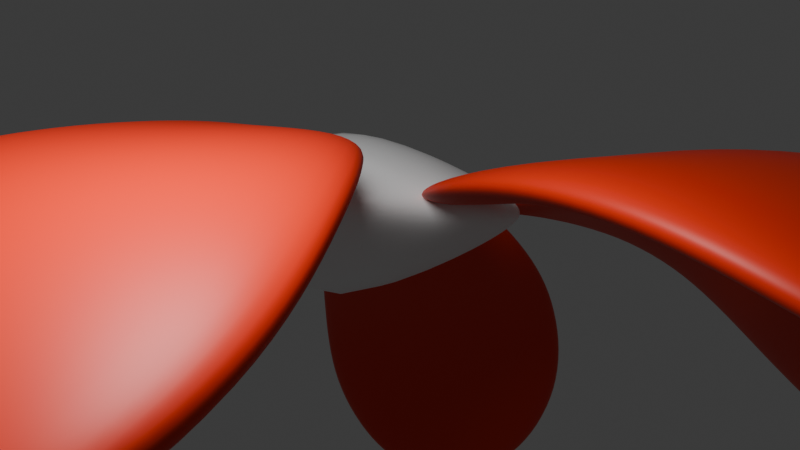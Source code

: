 # Source: fleur_attaquante_02.blend  (saved by Blender 5.2.44; exported with 4.5.12 LTS)
import bpy
from mathutils import Matrix  # noqa: F401  (used for matrix-valued properties, if any)

bpy.ops.wm.read_factory_settings(use_empty=True)
scene = bpy.context.scene
scene.name = 'Scene'

# ---- collections
col_collection = bpy.data.collections.new('Collection'); scene.collection.children.link(col_collection)
col_fleur_corolle_bleue_coeur_blanc_1_armature = bpy.data.collections.new('fleur_corolle_bleue_coeur_blanc_1_armature'); scene.collection.children.link(col_fleur_corolle_bleue_coeur_blanc_1_armature)
col_fleur_petales_violets_bleus_coeur_jaune_7_armatures = bpy.data.collections.new('fleur_petales_violets_bleus_coeur_jaune_7_armatures'); scene.collection.children.link(col_fleur_petales_violets_bleus_coeur_jaune_7_armatures)
col_fleur_petales_jaunes_oranges_coeur_rouge_6_armatures = bpy.data.collections.new('fleur_petales_jaunes_oranges_coeur_rouge_6_armatures'); scene.collection.children.link(col_fleur_petales_jaunes_oranges_coeur_rouge_6_armatures)
col_fleur_petales_rouges_oranges_coeur_bleu_1_armature = bpy.data.collections.new('fleur_petales_rouges_oranges_coeur_bleu_1_armature'); scene.collection.children.link(col_fleur_petales_rouges_oranges_coeur_bleu_1_armature)
col_fleur_orange_entiere_1_armature = bpy.data.collections.new('fleur_orange_entiere_1_armature'); scene.collection.children.link(col_fleur_orange_entiere_1_armature)

# ---- materials (node trees are filled in below, after node groups)
mat_material = bpy.data.materials.new('Material')
mat_material_003 = bpy.data.materials.new('Material.003')

# ---- material node trees
mat_material.use_nodes = True; mat_material.node_tree.nodes.clear()
_N = mat_material.node_tree.nodes; _L = mat_material.node_tree.links
n0 = _N.new('ShaderNodeBsdfPrincipled'); n0.name = 'Principled BSDF'; n0.location = (-200, 100)
n0.inputs[0].default_value = (1.0, 1.0, 1.0, 1.0)
n1 = _N.new('ShaderNodeOutputMaterial'); n1.name = 'Material Output'; n1.location = (200, 100)
_L.new(n0.outputs[0], n1.inputs[0])
n1.is_active_output = True
mat_material_003.use_nodes = True; mat_material_003.node_tree.nodes.clear()
_N = mat_material_003.node_tree.nodes; _L = mat_material_003.node_tree.links
n0 = _N.new('ShaderNodeBsdfPrincipled'); n0.name = 'Principled BSDF'; n0.location = (-200, 100)
n0.inputs[0].default_value = (0.8, 0.0242, 0.0, 1.0)
n1 = _N.new('ShaderNodeOutputMaterial'); n1.name = 'Material Output'; n1.location = (200, 100)
_L.new(n0.outputs[0], n1.inputs[0])
n1.is_active_output = True

# ---- world
world_world = bpy.data.worlds.new('World'); scene.world = world_world
world_world.use_nodes = True; world_world.node_tree.nodes.clear()
_N = world_world.node_tree.nodes; _L = world_world.node_tree.links
n0 = _N.new('ShaderNodeOutputWorld'); n0.name = 'World Output'; n0.location = (200, 100)
n1 = _N.new('ShaderNodeBackground'); n1.name = 'Background'; n1.location = (-200, 100)
n1.inputs[0].default_value = (0.05088, 0.05088, 0.05088, 1.0)
_L.new(n1.outputs[0], n0.inputs[0])
n0.is_active_output = True
world_world.color = (0.05088, 0.05088, 0.05088)
world_world.sun_shadow_jitter_overblur = 0.0

# ---- cameras
cam_camera = bpy.data.cameras.new('Camera')
cam_camera.clip_start = 0.01
cam_camera.ortho_scale = 7.314

# ---- lights
light_light = bpy.data.lights.new('Light', 'POINT')
light_light.energy = 10.7
light_light.shadow_soft_size = 0.13

# ---- meshes
me_circle_003 = bpy.data.meshes.new('Circle.003')
me_circle_003.from_pydata([(-3.365e-06, -0.01326, 0.2331), (0.1391, -0.01789, 0.1842), (0.2259, -0.02333, -0.04322), (0.001461, -0.1372, -0.001979), (0.09178, -0.01656, 0.2109), (0.2017, -0.02192, 0.1171), (0.09303, 0.01674, -0.2123), (0.1379, 0.01722, -0.1848), (-0.002124, 0.01485, -0.2345), (0.2016, 0.02069, 0.117), (-0.01134, 0.1506, -0.00877), (0.09176, 0.01533, 0.2108), (-0.0008599, -0.009453, -0.2339), (0.1383, -0.01754, -0.1845), (0.09368, -0.01273, -0.212), (0.2032, -0.02191, -0.1161), (0.2259, 0.0221, -0.04321), (0.139, 0.01666, 0.1842), (-3.382e-06, 0.01203, 0.2331), (0.231, -0.02363, 0.0005782), (0.2245, -0.0233, 0.04335), (0.2032, 0.02068, -0.116), (0.231, 0.0224, 0.0005781), (0.2245, 0.02207, 0.04335), (-0.139, -0.01772, 0.1843), (-0.2147, -0.02841, -0.03417), (-0.09179, -0.01656, 0.2109), (-0.2006, -0.02034, 0.1172), (-0.1017, 0.02003, -0.2151), (-0.1483, 0.01734, -0.1882), (-0.2016, 0.0218, 0.1169), (-0.09178, 0.01533, 0.2108), (-0.1381, -0.01412, -0.1851), (-0.09679, -0.007325, -0.2136), (-0.1928, -0.03146, -0.1108), (-0.2283, 0.01337, -0.03832), (-0.1391, 0.01798, 0.184), (-0.2218, -0.02483, 0.004035), (-0.22, -0.02167, 0.04405), (-0.2097, 0.006948, -0.116), (-0.2313, 0.0186, 0.001132), (-0.2246, 0.02267, 0.04259), (-0.01329, -0.1866, -0.7417), (-0.0761, 0.02432, -0.1771), (-0.1622, -0.3097, -0.7982), (-0.001053, -0.005974, -0.1903), (-0.01762, -0.3651, -0.8165), (-0.233, -0.07445, -0.5816), (-0.01279, -0.05091, -0.5836), (-0.01484, -0.1995, -0.7129), (-0.2419, -0.2022, -0.7131), (-0.1816, -0.006922, -0.412), (-0.00548, 0.01521, -0.4145), (-0.07945, 0.04232, -0.1792), (-0.1649, -0.2775, -0.8367), (-0.000401, 0.00905, -0.1891), (-0.01762, -0.3442, -0.8447), (-0.2432, -0.03265, -0.6165), (-0.01327, -0.01019, -0.6233), (-0.01529, -0.1557, -0.7542), (-0.2482, -0.1611, -0.7539), (-0.1894, 0.03614, -0.4313), (-0.006339, 0.05911, -0.4356), (0.0731, 0.01392, -0.1773), (0.1287, -0.2938, -0.8003), (0.2079, -0.0324, -0.5866), (0.2131, -0.1695, -0.7215), (0.1703, 0.02579, -0.4206), (0.07328, 0.03244, -0.1785), (0.1306, -0.2608, -0.838), (0.2148, 0.01266, -0.6185), (0.2173, -0.1263, -0.7599), (0.1744, 0.07061, -0.4376), (0.01329, -0.1958, 0.7356), (0.07277, 0.01154, 0.1742), (0.1578, -0.3069, 0.7881), (0.000398, -0.00825, 0.1897), (0.01762, -0.3762, 0.806), (0.2244, -0.05054, 0.5757), (0.01096, -0.0637, 0.5775), (0.01372, -0.2096, 0.7047), (0.2359, -0.1884, 0.7061), (0.1803, 0.01202, 0.4134), (0.004645, 0.005928, 0.4142), (0.07277, 0.03036, 0.1753), (0.1597, -0.2745, 0.827), (0.000398, 0.00905, 0.189), (0.01762, -0.356, 0.8347), (0.2306, -0.005424, 0.6099), (0.0124, -0.02223, 0.6178), (0.01447, -0.1662, 0.7472), (0.2405, -0.1458, 0.7472), (0.1831, 0.0586, 0.4313), (0.004977, 0.05148, 0.4356), (-0.07292, 0.01235, 0.1779), (-0.1264, -0.3164, 0.7919), (-0.2048, -0.06625, 0.5839), (-0.2118, -0.1956, 0.7152), (-0.1706, 0.001428, 0.421), (-0.07292, 0.03125, 0.1792), (-0.1264, -0.2836, 0.8301), (-0.2043, -0.01919, 0.6158), (-0.2114, -0.1514, 0.7541), (-0.1706, 0.04713, 0.438), (0.6617, -0.1018, -0.4154), (0.1163, 0.02012, -0.145), (0.6615, -0.1678, -0.6066), (0.164, -0.008351, -0.09478), (0.7551, -0.2412, -0.5155), (0.3995, 0.0005609, -0.4942), (0.5049, -0.03424, -0.3121), (0.6363, -0.1333, -0.4125), (0.53, -0.08314, -0.5988), (0.2666, 0.02541, -0.3581), (0.3537, 0.001399, -0.2069), (0.118, 0.03935, -0.1453), (0.6894, -0.1263, -0.6124), (0.1635, 0.009049, -0.09491), (0.7763, -0.2137, -0.5178), (0.4226, 0.05067, -0.5058), (0.5348, 0.01637, -0.3164), (0.6664, -0.08035, -0.4164), (0.5575, -0.03247, -0.6081), (0.2786, 0.07489, -0.364), (0.3694, 0.05152, -0.2087), (0.1875, 0.004008, -0.02117), (0.796, -0.2422, -0.3665), (0.613, -0.07662, -0.1276), (0.7487, -0.1758, -0.2212), (0.4455, -0.01535, -0.05813), (0.1885, 0.02322, -0.02123), (0.8259, -0.2001, -0.3687), (0.6423, -0.02431, -0.1274), (0.7804, -0.1236, -0.2226), (0.4617, 0.03297, -0.05725), (-0.6793, 0.03054, 0.4075), (-0.1077, -0.009582, 0.1463), (-0.726, -0.02969, 0.602), (-0.1632, -0.009552, 0.09475), (-0.8433, -0.01785, 0.5072), (-0.4047, -0.0204, 0.4953), (-0.5172, -0.01772, 0.3114), (-0.6795, -0.02816, 0.4089), (-0.5625, -0.03564, 0.5975), (-0.26, -0.01457, 0.3605), (-0.3488, -0.02541, 0.2096), (-0.1078, 0.0102, 0.1464), (-0.726, 0.02125, 0.6049), (-0.1635, 0.00905, 0.09485), (-0.8433, 0.0161, 0.5072), (-0.4051, 0.03647, 0.5047), (-0.5192, 0.04157, 0.3125), (-0.6803, 0.03333, 0.4096), (-0.5627, 0.02341, 0.6041), (-0.2606, 0.03785, 0.3654), (-0.3511, 0.02821, 0.2096), (-0.1801, -0.003028, 0.02169), (-0.8701, -0.03247, 0.362), (-0.6222, -0.03777, 0.1313), (-0.7883, -0.04209, 0.2225), (-0.4329, -0.04489, 0.06593), (-0.1833, 0.01598, 0.02068), (-0.8726, 0.01837, 0.3609), (-0.6318, 0.01824, 0.1274), (-0.7944, 0.01645, 0.2201), (-0.441, 0.004899, 0.06232), (-0.6323, -0.3082, -0.3115), (-0.2159, 0.07657, -0.04944), (-0.736, -0.4099, -0.2014), (-0.1995, 0.0653, -0.1219), (-0.6837, -0.4919, -0.3257), (-0.5918, -0.1345, -0.07285), (-0.4961, -0.1532, -0.2643), (-0.6071, -0.3106, -0.3057), (-0.7081, -0.2801, -0.1072), (-0.4354, -0.04384, -0.04114), (-0.3511, -0.06569, -0.1912), (-0.2241, 0.09251, -0.05432), (-0.7718, -0.3801, -0.2182), (-0.2077, 0.08115, -0.127), (-0.7113, -0.4743, -0.3389), (-0.6224, -0.09045, -0.08846), (-0.5342, -0.1162, -0.2848), (-0.6457, -0.2697, -0.3247), (-0.7441, -0.2385, -0.1245), (-0.4543, -0.000896, -0.05171), (-0.374, -0.02546, -0.2041), (-0.1525, 0.07482, -0.1803), (-0.6167, -0.4237, -0.4602), (-0.4063, -0.1429, -0.4609), (-0.5179, -0.2931, -0.5138), (-0.2806, -0.04244, -0.3556), (-0.1607, 0.09062, -0.1856), (-0.6527, -0.3956, -0.4796), (-0.4373, -0.1034, -0.4858), (-0.5536, -0.2544, -0.537), (-0.3009, -0.002287, -0.3735), (0.6719, -0.1204, 0.3879), (0.1949, 0.0499, 0.02542), (0.8139, -0.2476, 0.313), (0.1808, 0.06661, 0.1005), (0.772, -0.2722, 0.4578), (0.6181, -0.06682, 0.1046), (0.5133, -0.04327, 0.2932), (0.6493, -0.1523, 0.3763), (0.7603, -0.1686, 0.1805), (0.4469, 0.004111, 0.04974), (0.3586, 0.01061, 0.201), (0.1978, 0.06873, 0.02717), (0.8412, -0.2053, 0.325), (0.1845, 0.08524, 0.103), (0.7912, -0.2446, 0.4671), (0.6455, -0.01462, 0.1146), (0.5404, 0.007454, 0.3078), (0.677, -0.09908, 0.3898), (0.7897, -0.1162, 0.192), (0.4617, 0.05174, 0.05608), (0.3734, 0.05807, 0.2098), (0.1303, 0.0839, 0.155), (0.6728, -0.2206, 0.5596), (0.4078, -0.03452, 0.4791), (0.5403, -0.134, 0.5688), (0.2741, 0.02272, 0.3552), (0.1345, 0.1023, 0.158), (0.6981, -0.1791, 0.5745), (0.4288, 0.01551, 0.4991), (0.5654, -0.08337, 0.5871), (0.2865, 0.06891, 0.3693)], [], [(1, 3, 0, 4), (2, 3, 20, 19), (15, 2, 16, 21), (7, 10, 8, 6), (1, 4, 11, 17), (13, 15, 21, 7), (19, 20, 23, 22), (20, 5, 9, 23), (14, 13, 7, 6), (16, 10, 7, 21), (4, 0, 18, 11), (12, 14, 6, 8), (13, 14, 12, 3), (2, 15, 13, 3), (2, 19, 22, 16), (16, 22, 23, 10), (17, 11, 18, 10), (10, 23, 9, 17), (3, 1, 5, 20), (5, 1, 17, 9), (24, 26, 0, 3), (25, 37, 38, 3), (34, 39, 35, 25), (29, 28, 8, 10), (24, 36, 31, 26), (32, 29, 39, 34), (37, 40, 41, 38), (38, 41, 30, 27), (33, 28, 29, 32), (35, 39, 29, 10), (26, 31, 18, 0), (12, 8, 28, 33), (32, 3, 12, 33), (25, 3, 32, 34), (25, 35, 40, 37), (35, 10, 41, 40), (36, 10, 18, 31), (10, 36, 30, 41), (3, 38, 27, 24), (27, 30, 36, 24), (50, 49, 46, 44), (51, 52, 48, 47), (47, 48, 49, 50), (43, 45, 52, 51), (60, 54, 56, 59), (61, 57, 58, 62), (57, 60, 59, 58), (53, 61, 62, 55), (47, 57, 61, 51), (51, 61, 53, 43), (50, 60, 57, 47), (46, 56, 54, 44), (44, 54, 60, 50), (43, 53, 55, 45), (66, 64, 46, 49), (67, 65, 48, 52), (65, 66, 49, 48), (63, 67, 52, 45), (71, 59, 56, 69), (72, 62, 58, 70), (70, 58, 59, 71), (68, 55, 62, 72), (65, 67, 72, 70), (67, 63, 68, 72), (66, 65, 70, 71), (46, 64, 69, 56), (64, 66, 71, 69), (63, 45, 55, 68), (81, 80, 77, 75), (82, 83, 79, 78), (78, 79, 80, 81), (74, 76, 83, 82), (91, 85, 87, 90), (92, 88, 89, 93), (88, 91, 90, 89), (84, 92, 93, 86), (78, 88, 92, 82), (82, 92, 84, 74), (81, 91, 88, 78), (77, 87, 85, 75), (75, 85, 91, 81), (74, 84, 86, 76), (97, 95, 77, 80), (98, 96, 79, 83), (96, 97, 80, 79), (94, 98, 83, 76), (102, 90, 87, 100), (103, 93, 89, 101), (101, 89, 90, 102), (99, 86, 93, 103), (96, 98, 103, 101), (98, 94, 99, 103), (97, 96, 101, 102), (77, 95, 100, 87), (95, 97, 102, 100), (94, 76, 86, 99), (112, 111, 108, 106), (113, 114, 110, 109), (109, 110, 111, 112), (105, 107, 114, 113), (122, 116, 118, 121), (123, 119, 120, 124), (119, 122, 121, 120), (115, 123, 124, 117), (109, 119, 123, 113), (113, 123, 115, 105), (112, 122, 119, 109), (108, 118, 116, 106), (106, 116, 122, 112), (105, 115, 117, 107), (128, 126, 108, 111), (129, 127, 110, 114), (127, 128, 111, 110), (125, 129, 114, 107), (133, 121, 118, 131), (134, 124, 120, 132), (132, 120, 121, 133), (130, 117, 124, 134), (127, 129, 134, 132), (129, 125, 130, 134), (128, 127, 132, 133), (108, 126, 131, 118), (126, 128, 133, 131), (125, 107, 117, 130), (143, 142, 139, 137), (144, 145, 141, 140), (140, 141, 142, 143), (136, 138, 145, 144), (153, 147, 149, 152), (154, 150, 151, 155), (150, 153, 152, 151), (146, 154, 155, 148), (140, 150, 154, 144), (144, 154, 146, 136), (143, 153, 150, 140), (139, 149, 147, 137), (137, 147, 153, 143), (136, 146, 148, 138), (159, 157, 139, 142), (160, 158, 141, 145), (158, 159, 142, 141), (156, 160, 145, 138), (164, 152, 149, 162), (165, 155, 151, 163), (163, 151, 152, 164), (161, 148, 155, 165), (158, 160, 165, 163), (160, 156, 161, 165), (159, 158, 163, 164), (139, 157, 162, 149), (157, 159, 164, 162), (156, 138, 148, 161), (174, 173, 170, 168), (175, 176, 172, 171), (171, 172, 173, 174), (167, 169, 176, 175), (184, 178, 180, 183), (185, 181, 182, 186), (181, 184, 183, 182), (177, 185, 186, 179), (171, 181, 185, 175), (175, 185, 177, 167), (174, 184, 181, 171), (170, 180, 178, 168), (168, 178, 184, 174), (167, 177, 179, 169), (190, 188, 170, 173), (191, 189, 172, 176), (189, 190, 173, 172), (187, 191, 176, 169), (195, 183, 180, 193), (196, 186, 182, 194), (194, 182, 183, 195), (192, 179, 186, 196), (189, 191, 196, 194), (191, 187, 192, 196), (190, 189, 194, 195), (170, 188, 193, 180), (188, 190, 195, 193), (187, 169, 179, 192), (205, 204, 201, 199), (206, 207, 203, 202), (202, 203, 204, 205), (198, 200, 207, 206), (215, 209, 211, 214), (216, 212, 213, 217), (212, 215, 214, 213), (208, 216, 217, 210), (202, 212, 216, 206), (206, 216, 208, 198), (205, 215, 212, 202), (201, 211, 209, 199), (199, 209, 215, 205), (198, 208, 210, 200), (221, 219, 201, 204), (222, 220, 203, 207), (220, 221, 204, 203), (218, 222, 207, 200), (226, 214, 211, 224), (227, 217, 213, 225), (225, 213, 214, 226), (223, 210, 217, 227), (220, 222, 227, 225), (222, 218, 223, 227), (221, 220, 225, 226), (201, 219, 224, 211), (219, 221, 226, 224), (218, 200, 210, 223)])
me_circle_003.polygons.foreach_set('use_smooth', [True] * 208)
me_circle_003.polygons.foreach_set('material_index', [0, 0, 0, 0, 0, 0, 0, 0, 0, 0, 0, 0, 0, 0, 0, 0, 0, 0, 0, 0, 0, 0, 0, 0, 0, 0, 0, 0, 0, 0, 0, 0, 0, 0, 0, 0, 0, 0, 0, 0, 1, 1, 1, 1, 1, 1, 1, 1, 1, 1, 1, 1, 1, 1, 1, 1, 1, 1, 1, 1, 1, 1, 1, 1, 1, 1, 1, 1, 1, 1, 1, 1, 1, 1, 1, 1, 1, 1, 1, 1, 1, 1, 1, 1, 1, 1, 1, 1, 1, 1, 1, 1, 1, 1, 1, 1, 1, 1, 1, 1, 1, 1, 1, 1, 1, 1, 1, 1, 1, 1, 1, 1, 1, 1, 1, 1, 1, 1, 1, 1, 1, 1, 1, 1, 1, 1, 1, 1, 1, 1, 1, 1, 1, 1, 1, 1, 1, 1, 1, 1, 1, 1, 1, 1, 1, 1, 1, 1, 1, 1, 1, 1, 1, 1, 1, 1, 1, 1, 1, 1, 1, 1, 1, 1, 1, 1, 1, 1, 1, 1, 1, 1, 1, 1, 1, 1, 1, 1, 1, 1, 1, 1, 1, 1, 1, 1, 1, 1, 1, 1, 1, 1, 1, 1, 1, 1, 1, 1, 1, 1, 1, 1, 1, 1, 1, 1, 1, 1])
_uv = me_circle_003.uv_layers.new(name='UVMap')
_uv.uv.foreach_set('vector', [0.8536, 0.1464, 0.4986, 0.488, 0.5, 0.0, 0.6768, 0.07322, 0.9917, 0.488, 0.5086, 0.4978, 0.9613, 0.4157, 0.9867, 0.4679, 0.9268, 0.3232, 0.9917, 0.488, 0.9918, 0.4881, 0.9268, 0.3232, 0.8536, 0.1464, 0.4986, 0.488, 0.5, 0.0, 0.6768, 0.07322, 0.8536, 0.1464, 0.6768, 0.07322, 0.6768, 0.07322, 0.8536, 0.1464, 0.8536, 0.1464, 0.9268, 0.3232, 0.9268, 0.3232, 0.8536, 0.1464, 0.9867, 0.4679, 0.9613, 0.4157, 0.9613, 0.4157, 0.9867, 0.4679, 0.9613, 0.4157, 0.9268, 0.3232, 0.9268, 0.3232, 0.9613, 0.4157, 0.6768, 0.07322, 0.8536, 0.1464, 0.8536, 0.1464, 0.6768, 0.07322, 0.9918, 0.4881, 0.5086, 0.4978, 0.8536, 0.1464, 0.9268, 0.3232, 0.6768, 0.07322, 0.5, 0.0, 0.5, 0.0, 0.6768, 0.07322, 0.5, 0.0, 0.6768, 0.07322, 0.6768, 0.07322, 0.5, 0.0, 0.8536, 0.1464, 0.6768, 0.07322, 0.5, 0.0, 0.5086, 0.4978, 0.9917, 0.488, 0.9268, 0.3232, 0.8536, 0.1464, 0.5151, 0.5043, 0.9917, 0.488, 0.9867, 0.4679, 0.9867, 0.4679, 0.9918, 0.4881, 0.9918, 0.4881, 0.9867, 0.4679, 0.9613, 0.4157, 0.5151, 0.5043, 0.8536, 0.1464, 0.6768, 0.07322, 0.5, 0.0, 0.5086, 0.4978, 0.5086, 0.4978, 0.9613, 0.4157, 0.9268, 0.3232, 0.8536, 0.1464, 0.5086, 0.4978, 0.8536, 0.1464, 0.9268, 0.3232, 0.9613, 0.4157, 0.9268, 0.3232, 0.8536, 0.1464, 0.8536, 0.1464, 0.9268, 0.3232, 0.8536, 0.1464, 0.6768, 0.07322, 0.5, 0.0, 0.5086, 0.4978, 0.9931, 0.4916, 0.9867, 0.4679, 0.9635, 0.4177, 0.5151, 0.5043, 0.9268, 0.3232, 0.9268, 0.3232, 0.9931, 0.4916, 0.9931, 0.4916, 0.8536, 0.1464, 0.6768, 0.07322, 0.5, 0.0, 0.5086, 0.4978, 0.8536, 0.1464, 0.8536, 0.1464, 0.6768, 0.07322, 0.6768, 0.07322, 0.8536, 0.1464, 0.8536, 0.1464, 0.9268, 0.3232, 0.9268, 0.3232, 0.9867, 0.4679, 0.9867, 0.4679, 0.9634, 0.4177, 0.9635, 0.4177, 0.9635, 0.4177, 0.9634, 0.4177, 0.9268, 0.3232, 0.9268, 0.3232, 0.6768, 0.07322, 0.6768, 0.07322, 0.8536, 0.1464, 0.8536, 0.1464, 0.9931, 0.4916, 0.9268, 0.3232, 0.8536, 0.1464, 0.5151, 0.5043, 0.6768, 0.07322, 0.6768, 0.07322, 0.5, 0.0, 0.5, 0.0, 0.5, 0.0, 0.5, 0.0, 0.6768, 0.07322, 0.6768, 0.07322, 0.8536, 0.1464, 0.4986, 0.488, 0.5, 0.0, 0.6768, 0.07322, 0.9931, 0.4916, 0.5086, 0.4978, 0.8536, 0.1464, 0.9268, 0.3232, 0.9931, 0.4916, 0.9931, 0.4916, 0.9867, 0.4679, 0.9867, 0.4679, 0.9931, 0.4916, 0.5086, 0.4978, 0.9634, 0.4177, 0.9867, 0.4679, 0.8536, 0.1464, 0.4986, 0.488, 0.5, 0.0, 0.6768, 0.07322, 0.5086, 0.4978, 0.8536, 0.1464, 0.9268, 0.3232, 0.9634, 0.4177, 0.5086, 0.4978, 0.9635, 0.4177, 0.9268, 0.3232, 0.8536, 0.1464, 0.9268, 0.3232, 0.9268, 0.3232, 0.8536, 0.1464, 0.8536, 0.1464, 0.0, 0.75, 0.5, 0.75, 0.5, 1.0, 0.0, 1.0, 0.0, 0.25, 0.5, 0.25, 0.5, 0.5, 0.0, 0.5, 0.0, 0.5, 0.5, 0.5, 0.5, 0.75, 0.0, 0.75, 0.0, 0.0, 0.5, 0.0, 0.5, 0.25, 0.0, 0.25, 0.0, 0.75, 0.0, 1.0, 0.5, 1.0, 0.5, 0.75, 0.0, 0.25, 0.0, 0.5, 0.5, 0.5, 0.5, 0.25, 0.0, 0.5, 0.0, 0.75, 0.5, 0.75, 0.5, 0.5, 0.0, 0.0, 0.0, 0.25, 0.5, 0.25, 0.5, 0.0, 0.0, 0.5, 0.0, 0.5, 0.0, 0.25, 0.0, 0.25, 0.0, 0.25, 0.0, 0.25, 0.0, 0.0, 0.0, 0.0, 0.0, 0.75, 0.0, 0.75, 0.0, 0.5, 0.0, 0.5, 0.5, 1.0, 0.5, 1.0, 0.0, 1.0, 0.0, 1.0, 0.0, 1.0, 0.0, 1.0, 0.0, 0.75, 0.0, 0.75, 0.0, 0.0, 0.0, 0.0, 0.5, 0.0, 0.5, 0.0, 0.0, 0.75, 0.0, 1.0, 0.5, 1.0, 0.5, 0.75, 0.0, 0.25, 0.0, 0.5, 0.5, 0.5, 0.5, 0.25, 0.0, 0.5, 0.0, 0.75, 0.5, 0.75, 0.5, 0.5, 0.0, 0.0, 0.0, 0.25, 0.5, 0.25, 0.5, 0.0, 0.0, 0.75, 0.5, 0.75, 0.5, 1.0, 0.0, 1.0, 0.0, 0.25, 0.5, 0.25, 0.5, 0.5, 0.0, 0.5, 0.0, 0.5, 0.5, 0.5, 0.5, 0.75, 0.0, 0.75, 0.0, 0.0, 0.5, 0.0, 0.5, 0.25, 0.0, 0.25, 0.0, 0.5, 0.0, 0.25, 0.0, 0.25, 0.0, 0.5, 0.0, 0.25, 0.0, 0.0, 0.0, 0.0, 0.0, 0.25, 0.0, 0.75, 0.0, 0.5, 0.0, 0.5, 0.0, 0.75, 0.5, 1.0, 0.0, 1.0, 0.0, 1.0, 0.5, 1.0, 0.0, 1.0, 0.0, 0.75, 0.0, 0.75, 0.0, 1.0, 0.0, 0.0, 0.5, 0.0, 0.5, 0.0, 0.0, 0.0, 0.0, 0.75, 0.5, 0.75, 0.5, 1.0, 0.0, 1.0, 0.0, 0.25, 0.5, 0.25, 0.5, 0.5, 0.0, 0.5, 0.0, 0.5, 0.5, 0.5, 0.5, 0.75, 0.0, 0.75, 0.0, 0.0, 0.5, 0.0, 0.5, 0.25, 0.0, 0.25, 0.0, 0.75, 0.0, 1.0, 0.5, 1.0, 0.5, 0.75, 0.0, 0.25, 0.0, 0.5, 0.5, 0.5, 0.5, 0.25, 0.0, 0.5, 0.0, 0.75, 0.5, 0.75, 0.5, 0.5, 0.0, 0.0, 0.0, 0.25, 0.5, 0.25, 0.5, 0.0, 0.0, 0.5, 0.0, 0.5, 0.0, 0.25, 0.0, 0.25, 0.0, 0.25, 0.0, 0.25, 0.0, 0.0, 0.0, 0.0, 0.0, 0.75, 0.0, 0.75, 0.0, 0.5, 0.0, 0.5, 0.5, 1.0, 0.5, 1.0, 0.0, 1.0, 0.0, 1.0, 0.0, 1.0, 0.0, 1.0, 0.0, 0.75, 0.0, 0.75, 0.0, 0.0, 0.0, 0.0, 0.5, 0.0, 0.5, 0.0, 0.0, 0.75, 0.0, 1.0, 0.5, 1.0, 0.5, 0.75, 0.0, 0.25, 0.0, 0.5, 0.5, 0.5, 0.5, 0.25, 0.0, 0.5, 0.0, 0.75, 0.5, 0.75, 0.5, 0.5, 0.0, 0.0, 0.0, 0.25, 0.5, 0.25, 0.5, 0.0, 0.0, 0.75, 0.5, 0.75, 0.5, 1.0, 0.0, 1.0, 0.0, 0.25, 0.5, 0.25, 0.5, 0.5, 0.0, 0.5, 0.0, 0.5, 0.5, 0.5, 0.5, 0.75, 0.0, 0.75, 0.0, 0.0, 0.5, 0.0, 0.5, 0.25, 0.0, 0.25, 0.0, 0.5, 0.0, 0.25, 0.0, 0.25, 0.0, 0.5, 0.0, 0.25, 0.0, 0.0, 0.0, 0.0, 0.0, 0.25, 0.0, 0.75, 0.0, 0.5, 0.0, 0.5, 0.0, 0.75, 0.5, 1.0, 0.0, 1.0, 0.0, 1.0, 0.5, 1.0, 0.0, 1.0, 0.0, 0.75, 0.0, 0.75, 0.0, 1.0, 0.0, 0.0, 0.5, 0.0, 0.5, 0.0, 0.0, 0.0, 0.0, 0.75, 0.5, 0.75, 0.5, 1.0, 0.0, 1.0, 0.0, 0.25, 0.5, 0.25, 0.5, 0.5, 0.0, 0.5, 0.0, 0.5, 0.5, 0.5, 0.5, 0.75, 0.0, 0.75, 0.0, 0.0, 0.5, 0.0, 0.5, 0.25, 0.0, 0.25, 0.0, 0.75, 0.0, 1.0, 0.5, 1.0, 0.5, 0.75, 0.0, 0.25, 0.0, 0.5, 0.5, 0.5, 0.5, 0.25, 0.0, 0.5, 0.0, 0.75, 0.5, 0.75, 0.5, 0.5, 0.0, 0.0, 0.0, 0.25, 0.5, 0.25, 0.5, 0.0, 0.0, 0.5, 0.0, 0.5, 0.0, 0.25, 0.0, 0.25, 0.0, 0.25, 0.0, 0.25, 0.0, 0.0, 0.0, 0.0, 0.0, 0.75, 0.0, 0.75, 0.0, 0.5, 0.0, 0.5, 0.5, 1.0, 0.5, 1.0, 0.0, 1.0, 0.0, 1.0, 0.0, 1.0, 0.0, 1.0, 0.0, 0.75, 0.0, 0.75, 0.0, 0.0, 0.0, 0.0, 0.5, 0.0, 0.5, 0.0, 0.0, 0.75, 0.0, 1.0, 0.5, 1.0, 0.5, 0.75, 0.0, 0.25, 0.0, 0.5, 0.5, 0.5, 0.5, 0.25, 0.0, 0.5, 0.0, 0.75, 0.5, 0.75, 0.5, 0.5, 0.0, 0.0, 0.0, 0.25, 0.5, 0.25, 0.5, 0.0, 0.0, 0.75, 0.5, 0.75, 0.5, 1.0, 0.0, 1.0, 0.0, 0.25, 0.5, 0.25, 0.5, 0.5, 0.0, 0.5, 0.0, 0.5, 0.5, 0.5, 0.5, 0.75, 0.0, 0.75, 0.0, 0.0, 0.5, 0.0, 0.5, 0.25, 0.0, 0.25, 0.0, 0.5, 0.0, 0.25, 0.0, 0.25, 0.0, 0.5, 0.0, 0.25, 0.0, 0.0, 0.0, 0.0, 0.0, 0.25, 0.0, 0.75, 0.0, 0.5, 0.0, 0.5, 0.0, 0.75, 0.5, 1.0, 0.0, 1.0, 0.0, 1.0, 0.5, 1.0, 0.0, 1.0, 0.0, 0.75, 0.0, 0.75, 0.0, 1.0, 0.0, 0.0, 0.5, 0.0, 0.5, 0.0, 0.0, 0.0, 0.0, 0.75, 0.5, 0.75, 0.5, 1.0, 0.0, 1.0, 0.0, 0.25, 0.5, 0.25, 0.5, 0.5, 0.0, 0.5, 0.0, 0.5, 0.5, 0.5, 0.5, 0.75, 0.0, 0.75, 0.0, 0.0, 0.5, 0.0, 0.5, 0.25, 0.0, 0.25, 0.0, 0.75, 0.0, 1.0, 0.5, 1.0, 0.5, 0.75, 0.0, 0.25, 0.0, 0.5, 0.5, 0.5, 0.5, 0.25, 0.0, 0.5, 0.0, 0.75, 0.5, 0.75, 0.5, 0.5, 0.0, 0.0, 0.0, 0.25, 0.5, 0.25, 0.5, 0.0, 0.0, 0.5, 0.0, 0.5, 0.0, 0.25, 0.0, 0.25, 0.0, 0.25, 0.0, 0.25, 0.0, 0.0, 0.0, 0.0, 0.0, 0.75, 0.0, 0.75, 0.0, 0.5, 0.0, 0.5, 0.5, 1.0, 0.5, 1.0, 0.0, 1.0, 0.0, 1.0, 0.0, 1.0, 0.0, 1.0, 0.0, 0.75, 0.0, 0.75, 0.0, 0.0, 0.0, 0.0, 0.5, 0.0, 0.5, 0.0, 0.0, 0.75, 0.0, 1.0, 0.5, 1.0, 0.5, 0.75, 0.0, 0.25, 0.0, 0.5, 0.5, 0.5, 0.5, 0.25, 0.0, 0.5, 0.0, 0.75, 0.5, 0.75, 0.5, 0.5, 0.0, 0.0, 0.0, 0.25, 0.5, 0.25, 0.5, 0.0, 0.0, 0.75, 0.5, 0.75, 0.5, 1.0, 0.0, 1.0, 0.0, 0.25, 0.5, 0.25, 0.5, 0.5, 0.0, 0.5, 0.0, 0.5, 0.5, 0.5, 0.5, 0.75, 0.0, 0.75, 0.0, 0.0, 0.5, 0.0, 0.5, 0.25, 0.0, 0.25, 0.0, 0.5, 0.0, 0.25, 0.0, 0.25, 0.0, 0.5, 0.0, 0.25, 0.0, 0.0, 0.0, 0.0, 0.0, 0.25, 0.0, 0.75, 0.0, 0.5, 0.0, 0.5, 0.0, 0.75, 0.5, 1.0, 0.0, 1.0, 0.0, 1.0, 0.5, 1.0, 0.0, 1.0, 0.0, 0.75, 0.0, 0.75, 0.0, 1.0, 0.0, 0.0, 0.5, 0.0, 0.5, 0.0, 0.0, 0.0, 0.0, 0.75, 0.5, 0.75, 0.5, 1.0, 0.0, 1.0, 0.0, 0.25, 0.5, 0.25, 0.5, 0.5, 0.0, 0.5, 0.0, 0.5, 0.5, 0.5, 0.5, 0.75, 0.0, 0.75, 0.0, 0.0, 0.5, 0.0, 0.5, 0.25, 0.0, 0.25, 0.0, 0.75, 0.0, 1.0, 0.5, 1.0, 0.5, 0.75, 0.0, 0.25, 0.0, 0.5, 0.5, 0.5, 0.5, 0.25, 0.0, 0.5, 0.0, 0.75, 0.5, 0.75, 0.5, 0.5, 0.0, 0.0, 0.0, 0.25, 0.5, 0.25, 0.5, 0.0, 0.0, 0.5, 0.0, 0.5, 0.0, 0.25, 0.0, 0.25, 0.0, 0.25, 0.0, 0.25, 0.0, 0.0, 0.0, 0.0, 0.0, 0.75, 0.0, 0.75, 0.0, 0.5, 0.0, 0.5, 0.5, 1.0, 0.5, 1.0, 0.0, 1.0, 0.0, 1.0, 0.0, 1.0, 0.0, 1.0, 0.0, 0.75, 0.0, 0.75, 0.0, 0.0, 0.0, 0.0, 0.5, 0.0, 0.5, 0.0, 0.0, 0.75, 0.0, 1.0, 0.5, 1.0, 0.5, 0.75, 0.0, 0.25, 0.0, 0.5, 0.5, 0.5, 0.5, 0.25, 0.0, 0.5, 0.0, 0.75, 0.5, 0.75, 0.5, 0.5, 0.0, 0.0, 0.0, 0.25, 0.5, 0.25, 0.5, 0.0, 0.0, 0.75, 0.5, 0.75, 0.5, 1.0, 0.0, 1.0, 0.0, 0.25, 0.5, 0.25, 0.5, 0.5, 0.0, 0.5, 0.0, 0.5, 0.5, 0.5, 0.5, 0.75, 0.0, 0.75, 0.0, 0.0, 0.5, 0.0, 0.5, 0.25, 0.0, 0.25, 0.0, 0.5, 0.0, 0.25, 0.0, 0.25, 0.0, 0.5, 0.0, 0.25, 0.0, 0.0, 0.0, 0.0, 0.0, 0.25, 0.0, 0.75, 0.0, 0.5, 0.0, 0.5, 0.0, 0.75, 0.5, 1.0, 0.0, 1.0, 0.0, 1.0, 0.5, 1.0, 0.0, 1.0, 0.0, 0.75, 0.0, 0.75, 0.0, 1.0, 0.0, 0.0, 0.5, 0.0, 0.5, 0.0, 0.0, 0.0, 0.0, 0.75, 0.5, 0.75, 0.5, 1.0, 0.0, 1.0, 0.0, 0.25, 0.5, 0.25, 0.5, 0.5, 0.0, 0.5, 0.0, 0.5, 0.5, 0.5, 0.5, 0.75, 0.0, 0.75, 0.0, 0.0, 0.5, 0.0, 0.5, 0.25, 0.0, 0.25, 0.0, 0.75, 0.0, 1.0, 0.5, 1.0, 0.5, 0.75, 0.0, 0.25, 0.0, 0.5, 0.5, 0.5, 0.5, 0.25, 0.0, 0.5, 0.0, 0.75, 0.5, 0.75, 0.5, 0.5, 0.0, 0.0, 0.0, 0.25, 0.5, 0.25, 0.5, 0.0, 0.0, 0.5, 0.0, 0.5, 0.0, 0.25, 0.0, 0.25, 0.0, 0.25, 0.0, 0.25, 0.0, 0.0, 0.0, 0.0, 0.0, 0.75, 0.0, 0.75, 0.0, 0.5, 0.0, 0.5, 0.5, 1.0, 0.5, 1.0, 0.0, 1.0, 0.0, 1.0, 0.0, 1.0, 0.0, 1.0, 0.0, 0.75, 0.0, 0.75, 0.0, 0.0, 0.0, 0.0, 0.5, 0.0, 0.5, 0.0, 0.0, 0.75, 0.0, 1.0, 0.5, 1.0, 0.5, 0.75, 0.0, 0.25, 0.0, 0.5, 0.5, 0.5, 0.5, 0.25, 0.0, 0.5, 0.0, 0.75, 0.5, 0.75, 0.5, 0.5, 0.0, 0.0, 0.0, 0.25, 0.5, 0.25, 0.5, 0.0, 0.0, 0.75, 0.5, 0.75, 0.5, 1.0, 0.0, 1.0, 0.0, 0.25, 0.5, 0.25, 0.5, 0.5, 0.0, 0.5, 0.0, 0.5, 0.5, 0.5, 0.5, 0.75, 0.0, 0.75, 0.0, 0.0, 0.5, 0.0, 0.5, 0.25, 0.0, 0.25, 0.0, 0.5, 0.0, 0.25, 0.0, 0.25, 0.0, 0.5, 0.0, 0.25, 0.0, 0.0, 0.0, 0.0, 0.0, 0.25, 0.0, 0.75, 0.0, 0.5, 0.0, 0.5, 0.0, 0.75, 0.5, 1.0, 0.0, 1.0, 0.0, 1.0, 0.5, 1.0, 0.0, 1.0, 0.0, 0.75, 0.0, 0.75, 0.0, 1.0, 0.0, 0.0, 0.5, 0.0, 0.5, 0.0, 0.0, 0.0])
me_circle_003.materials.append(mat_material)
me_circle_003.materials.append(mat_material_003)
me_circle_003.update()
arm_armature_019 = bpy.data.armatures.new('Armature.019')  # bones are not reproduced

# ---- objects
ob_camera = bpy.data.objects.new('Camera', cam_camera)
ob_light = bpy.data.objects.new('Light', light_light)
ob_coeur = bpy.data.objects.new('coeur', me_circle_003)
ob_armature_petale_gauche_haut = bpy.data.objects.new('Armature_petale_gauche_haut', arm_armature_019)

# ---- transforms, parenting, visibility, modifiers, constraints
ob_camera.location = (1.364, -0.2641, -0.07022)
ob_camera.rotation_euler = (1.627, 3.106e-07, 1.326)
ob_camera.scale = (1.0, 1.0, 1.0)
ob_camera.lock_rotations_4d = False
ob_camera.empty_display_type = 'ARROWS'
ob_camera.color = (0.0, 0.0, 0.0, 0.0)
ob_camera.display_type = 'WIRE'
ob_camera.lineart.crease_threshold = 0.0
ob_light.location = (0.751, -0.2778, 0.2542)
ob_light.rotation_euler = (3.241, 0.1308, 3.448)
ob_light.lock_rotations_4d = False
ob_light.empty_display_type = 'ARROWS'
ob_light.color = (0.0, 0.0, 0.0, 0.0)
ob_light.lineart.crease_threshold = 0.0
ob_coeur.parent = ob_armature_petale_gauche_haut
ob_coeur.location = (-0.003925, -3.239e-05, 0.01954)
ob_coeur.rotation_euler = (1.571, -1.192e-07, 0.0)
_vg = ob_coeur.vertex_groups.new(name='Bone')
_vg = ob_coeur.vertex_groups.new(name='Bone.005')
_vg = ob_coeur.vertex_groups.new(name='Bone.007')
_vg = ob_coeur.vertex_groups.new(name='Bone.006')
_vg = ob_coeur.vertex_groups.new(name='Bone.008')
_vg = ob_coeur.vertex_groups.new(name='Bone.009')
_vg = ob_coeur.vertex_groups.new(name='Bone.010')
_vg = ob_coeur.vertex_groups.new(name='Bone.011')
_vg = ob_coeur.vertex_groups.new(name='Bone.012')
_vg = ob_coeur.vertex_groups.new(name='Bone.013')
_vg = ob_coeur.vertex_groups.new(name='Bone.014')
_vg = ob_coeur.vertex_groups.new(name='Bone.015')
_vg = ob_coeur.vertex_groups.new(name='Bone.016')
_vg = ob_coeur.vertex_groups.new(name='Bone.017')
_vg = ob_coeur.vertex_groups.new(name='Bone.018')
_vg = ob_coeur.vertex_groups.new(name='Bone.019')
_vg = ob_coeur.vertex_groups.new(name='Bone.020')
_vg = ob_coeur.vertex_groups.new(name='Bone.021')
_vg = ob_coeur.vertex_groups.new(name='Bone.022')
_vg = ob_coeur.vertex_groups.new(name='Bone.023')
_vg = ob_coeur.vertex_groups.new(name='Bone.024')
_vg = ob_coeur.vertex_groups.new(name='Bone.025')
_vg = ob_coeur.vertex_groups.new(name='Bone.026')
_vg = ob_coeur.vertex_groups.new(name='Bone.027')
_vg = ob_coeur.vertex_groups.new(name='Bone.028')
_vg = ob_coeur.vertex_groups.new(name='Bone.029')
_vg = ob_coeur.vertex_groups.new(name='Bone.030')
_vg = ob_coeur.vertex_groups.new(name='Bone.031')
_vg = ob_coeur.vertex_groups.new(name='Bone.032')
_vg = ob_coeur.vertex_groups.new(name='Bone.033')
_vg = ob_coeur.vertex_groups.new(name='Bone.034')
_vg = ob_coeur.vertex_groups.new(name='Bone.035')
_vg = ob_coeur.vertex_groups.new(name='Bone.036')
_vg = ob_coeur.vertex_groups.new(name='Bone.037')
_vg = ob_coeur.vertex_groups.new(name='Bone.038')
_vg = ob_coeur.vertex_groups.new(name='Bone.039')
_vg = ob_coeur.vertex_groups.new(name='Bone.040')
_vg = ob_coeur.vertex_groups.new(name='Bone.001')
_m = ob_coeur.modifiers.new('Subdivision', 'SUBSURF')
_m.levels = 3
_m.render_levels = 3
ob_armature_petale_gauche_haut.location = (0.0, 0.0, 0.0)

# ---- collection membership
col_collection.objects.link(ob_camera)
col_collection.objects.link(ob_light)
col_fleur_petales_violets_bleus_coeur_jaune_7_armatures.objects.link(ob_coeur)
col_fleur_petales_violets_bleus_coeur_jaune_7_armatures.objects.link(ob_armature_petale_gauche_haut)

# ---- scene / render settings (as saved in the file)
scene.camera = ob_camera
scene.frame_start = 1; scene.frame_end = 250; scene.frame_set(1)
scene.render.engine = 'BLENDER_EEVEE_NEXT'
scene.render.film_transparent = True
scene.render.bake_bias = 0.0
scene.render.bake_samples = 0
scene.cycles.sampling_pattern = 'TABULATED_SOBOL'
scene.eevee.use_volume_custom_range = False
scene.eevee.fast_gi_thickness_far = 0.0
bpy.context.view_layer.update()
